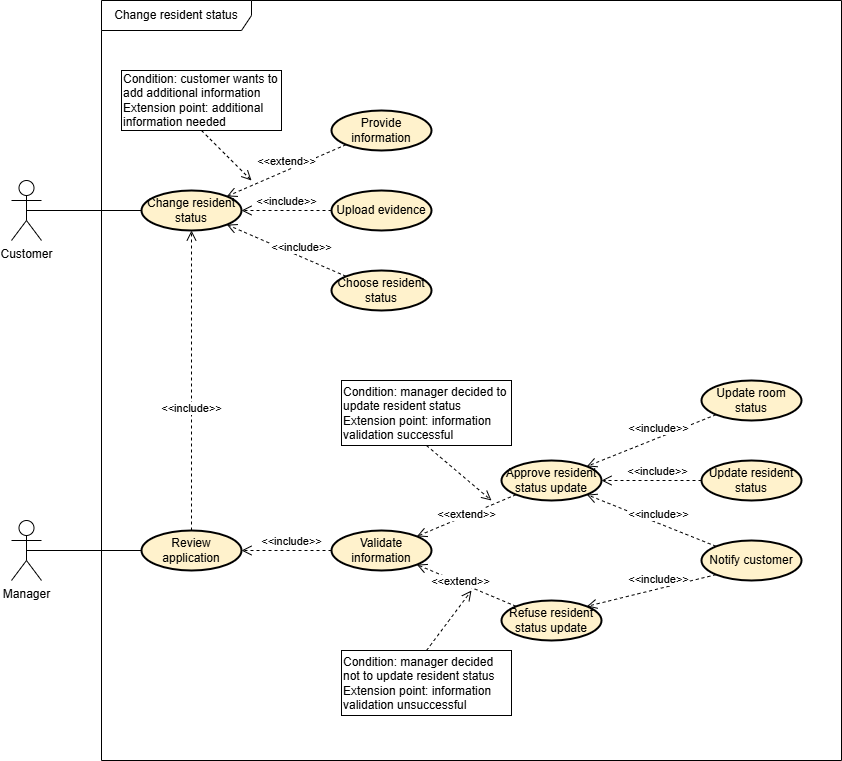

The diagram above was exported from draw.io. Its source (the exported page's mxGraphModel, read from the mxfile embedded in the PNG):
<mxGraphModel dx="988" dy="562" grid="1" gridSize="10" guides="1" tooltips="1" connect="1" arrows="1" fold="1" page="1" pageScale="1" pageWidth="850" pageHeight="1100" math="0" shadow="0">
  <root>
    <mxCell id="0" />
    <mxCell id="1" parent="0" />
    <mxCell id="zhgyyv9RaAxmv2rtKqCu-2" value="Customer" style="shape=umlActor;verticalLabelPosition=bottom;verticalAlign=top;html=1;" parent="1" vertex="1">
      <mxGeometry x="70" y="1070" width="30" height="60" as="geometry" />
    </mxCell>
    <mxCell id="zhgyyv9RaAxmv2rtKqCu-3" value="Change resident status" style="ellipse;whiteSpace=wrap;html=1;align=center;fillColor=#fff2cc;strokeColor=light-dark(#000000, #6d5100);strokeWidth=2;" parent="1" vertex="1">
      <mxGeometry x="200" y="1080" width="100" height="40" as="geometry" />
    </mxCell>
    <mxCell id="zhgyyv9RaAxmv2rtKqCu-6" value="Provide information" style="ellipse;whiteSpace=wrap;html=1;align=center;fillColor=#fff2cc;strokeColor=light-dark(#000000, #6d5100);strokeWidth=2;" parent="1" vertex="1">
      <mxGeometry x="390" y="1000" width="100" height="40" as="geometry" />
    </mxCell>
    <mxCell id="zhgyyv9RaAxmv2rtKqCu-9" value="&amp;lt;&amp;lt;extend&amp;gt;&amp;gt;" style="html=1;verticalAlign=bottom;endArrow=open;dashed=1;endSize=8;curved=0;rounded=0;entryX=1;entryY=0;entryDx=0;entryDy=0;exitX=0;exitY=1;exitDx=0;exitDy=0;" parent="1" source="zhgyyv9RaAxmv2rtKqCu-6" target="zhgyyv9RaAxmv2rtKqCu-3" edge="1">
      <mxGeometry relative="1" as="geometry">
        <mxPoint x="420" y="1140" as="sourcePoint" />
        <mxPoint x="310" y="1140" as="targetPoint" />
      </mxGeometry>
    </mxCell>
    <mxCell id="zhgyyv9RaAxmv2rtKqCu-14" value="" style="endArrow=none;html=1;rounded=0;exitX=0.5;exitY=0.5;exitDx=0;exitDy=0;exitPerimeter=0;entryX=0;entryY=0.5;entryDx=0;entryDy=0;" parent="1" source="zhgyyv9RaAxmv2rtKqCu-2" target="zhgyyv9RaAxmv2rtKqCu-3" edge="1">
      <mxGeometry width="50" height="50" relative="1" as="geometry">
        <mxPoint x="150" y="1240" as="sourcePoint" />
        <mxPoint x="200" y="1190" as="targetPoint" />
      </mxGeometry>
    </mxCell>
    <mxCell id="zhgyyv9RaAxmv2rtKqCu-15" value="Manager" style="shape=umlActor;verticalLabelPosition=bottom;verticalAlign=top;html=1;" parent="1" vertex="1">
      <mxGeometry x="70" y="1410" width="30" height="60" as="geometry" />
    </mxCell>
    <mxCell id="mrIronFKmgXclrQIu5as-3" value="Change resident status" style="shape=umlFrame;whiteSpace=wrap;html=1;pointerEvents=0;width=150;height=30;" parent="1" vertex="1">
      <mxGeometry x="160" y="890" width="740" height="760" as="geometry" />
    </mxCell>
    <mxCell id="rDj5MFoZY1iwBANG8hvP-2" value="Upload evidence" style="ellipse;whiteSpace=wrap;html=1;align=center;fillColor=#fff2cc;strokeColor=light-dark(#000000, #6d5100);strokeWidth=2;" parent="1" vertex="1">
      <mxGeometry x="390" y="1080" width="100" height="40" as="geometry" />
    </mxCell>
    <mxCell id="rDj5MFoZY1iwBANG8hvP-3" value="&amp;lt;&amp;lt;include&amp;gt;&amp;gt;" style="html=1;verticalAlign=bottom;endArrow=open;dashed=1;endSize=8;curved=0;rounded=0;entryX=1;entryY=0.5;entryDx=0;entryDy=0;exitX=0;exitY=0.5;exitDx=0;exitDy=0;" parent="1" source="rDj5MFoZY1iwBANG8hvP-2" target="zhgyyv9RaAxmv2rtKqCu-3" edge="1">
      <mxGeometry relative="1" as="geometry">
        <mxPoint x="425" y="1180" as="sourcePoint" />
        <mxPoint x="285" y="1124" as="targetPoint" />
        <mxPoint as="offset" />
      </mxGeometry>
    </mxCell>
    <mxCell id="rDj5MFoZY1iwBANG8hvP-5" value="Review application" style="ellipse;whiteSpace=wrap;html=1;align=center;fillColor=#fff2cc;strokeColor=light-dark(#000000, #6d5100);strokeWidth=2;" parent="1" vertex="1">
      <mxGeometry x="200" y="1420" width="100" height="40" as="geometry" />
    </mxCell>
    <mxCell id="rDj5MFoZY1iwBANG8hvP-8" value="Validate information" style="ellipse;whiteSpace=wrap;html=1;align=center;fillColor=#fff2cc;strokeColor=light-dark(#000000, #6d5100);strokeWidth=2;" parent="1" vertex="1">
      <mxGeometry x="390" y="1420" width="100" height="40" as="geometry" />
    </mxCell>
    <mxCell id="rDj5MFoZY1iwBANG8hvP-9" value="Approve resident status update" style="ellipse;whiteSpace=wrap;html=1;align=center;fillColor=#fff2cc;strokeColor=light-dark(#000000, #6d5100);strokeWidth=2;" parent="1" vertex="1">
      <mxGeometry x="560" y="1350" width="100" height="40" as="geometry" />
    </mxCell>
    <mxCell id="rDj5MFoZY1iwBANG8hvP-10" value="&amp;lt;&amp;lt;include&amp;gt;&amp;gt;" style="html=1;verticalAlign=bottom;endArrow=open;dashed=1;endSize=8;curved=0;rounded=0;entryX=1;entryY=0.5;entryDx=0;entryDy=0;exitX=0;exitY=0.5;exitDx=0;exitDy=0;" parent="1" source="rDj5MFoZY1iwBANG8hvP-8" target="rDj5MFoZY1iwBANG8hvP-5" edge="1">
      <mxGeometry x="-0.1111" relative="1" as="geometry">
        <mxPoint x="355" y="1570" as="sourcePoint" />
        <mxPoint x="210" y="1570" as="targetPoint" />
        <mxPoint as="offset" />
      </mxGeometry>
    </mxCell>
    <mxCell id="rDj5MFoZY1iwBANG8hvP-14" value="&amp;lt;&amp;lt;extend&amp;gt;&amp;gt;" style="html=1;verticalAlign=bottom;endArrow=open;dashed=1;endSize=8;curved=0;rounded=0;entryX=1;entryY=0;entryDx=0;entryDy=0;exitX=0;exitY=1;exitDx=0;exitDy=0;" parent="1" source="rDj5MFoZY1iwBANG8hvP-9" target="rDj5MFoZY1iwBANG8hvP-8" edge="1">
      <mxGeometry x="0.0539" y="7" relative="1" as="geometry">
        <mxPoint x="465" y="1630" as="sourcePoint" />
        <mxPoint x="340" y="1630" as="targetPoint" />
        <mxPoint as="offset" />
      </mxGeometry>
    </mxCell>
    <mxCell id="rDj5MFoZY1iwBANG8hvP-15" value="Condition: manager decided to update resident status&lt;div&gt;Extension point:&amp;nbsp;information validation successful&lt;/div&gt;" style="whiteSpace=wrap;html=1;align=left;" parent="1" vertex="1">
      <mxGeometry x="400" y="1270" width="170" height="65" as="geometry" />
    </mxCell>
    <mxCell id="rDj5MFoZY1iwBANG8hvP-18" value="" style="html=1;verticalAlign=bottom;endArrow=open;dashed=1;endSize=8;curved=0;rounded=0;exitX=0.5;exitY=1;exitDx=0;exitDy=0;" parent="1" source="rDj5MFoZY1iwBANG8hvP-15" edge="1">
      <mxGeometry x="0.75" y="-30" relative="1" as="geometry">
        <mxPoint x="-185" y="1480" as="sourcePoint" />
        <mxPoint x="550" y="1390" as="targetPoint" />
        <mxPoint as="offset" />
      </mxGeometry>
    </mxCell>
    <mxCell id="Y3pDpvInY4SfBalGoj8F-1" value="Choose resident status" style="ellipse;whiteSpace=wrap;html=1;align=center;fillColor=#fff2cc;strokeColor=light-dark(#000000, #6d5100);strokeWidth=2;" parent="1" vertex="1">
      <mxGeometry x="390" y="1160" width="100" height="40" as="geometry" />
    </mxCell>
    <mxCell id="Y3pDpvInY4SfBalGoj8F-2" value="&amp;lt;&amp;lt;include&amp;gt;&amp;gt;" style="html=1;verticalAlign=bottom;endArrow=open;dashed=1;endSize=8;curved=0;rounded=0;exitX=0;exitY=0;exitDx=0;exitDy=0;entryX=1;entryY=1;entryDx=0;entryDy=0;" parent="1" source="Y3pDpvInY4SfBalGoj8F-1" target="zhgyyv9RaAxmv2rtKqCu-3" edge="1">
      <mxGeometry x="-0.25" relative="1" as="geometry">
        <mxPoint x="780" y="1250" as="sourcePoint" />
        <mxPoint x="780" y="1180" as="targetPoint" />
        <mxPoint as="offset" />
      </mxGeometry>
    </mxCell>
    <mxCell id="Y3pDpvInY4SfBalGoj8F-3" value="Condition: customer wants to add additional information&lt;div&gt;Extension point: additional information needed&lt;/div&gt;" style="whiteSpace=wrap;html=1;align=left;" parent="1" vertex="1">
      <mxGeometry x="180" y="960" width="160" height="60" as="geometry" />
    </mxCell>
    <mxCell id="Y3pDpvInY4SfBalGoj8F-4" value="" style="html=1;verticalAlign=bottom;endArrow=open;dashed=1;endSize=8;curved=0;rounded=0;exitX=0.5;exitY=1;exitDx=0;exitDy=0;" parent="1" source="Y3pDpvInY4SfBalGoj8F-3" edge="1">
      <mxGeometry x="0.75" y="-30" relative="1" as="geometry">
        <mxPoint x="700" y="1243" as="sourcePoint" />
        <mxPoint x="310" y="1070" as="targetPoint" />
        <mxPoint as="offset" />
      </mxGeometry>
    </mxCell>
    <mxCell id="Y3pDpvInY4SfBalGoj8F-5" value="&amp;lt;&amp;lt;include&amp;gt;&amp;gt;" style="html=1;verticalAlign=bottom;endArrow=open;dashed=1;endSize=8;curved=0;rounded=0;exitX=0.5;exitY=0;exitDx=0;exitDy=0;entryX=0.5;entryY=1;entryDx=0;entryDy=0;" parent="1" source="rDj5MFoZY1iwBANG8hvP-5" target="zhgyyv9RaAxmv2rtKqCu-3" edge="1">
      <mxGeometry x="-0.25" relative="1" as="geometry">
        <mxPoint x="400" y="1180" as="sourcePoint" />
        <mxPoint x="285" y="1124" as="targetPoint" />
        <mxPoint as="offset" />
      </mxGeometry>
    </mxCell>
    <mxCell id="Y3pDpvInY4SfBalGoj8F-6" value="" style="endArrow=none;html=1;rounded=0;exitX=0.5;exitY=0.5;exitDx=0;exitDy=0;exitPerimeter=0;entryX=0;entryY=0.5;entryDx=0;entryDy=0;" parent="1" source="zhgyyv9RaAxmv2rtKqCu-15" target="rDj5MFoZY1iwBANG8hvP-5" edge="1">
      <mxGeometry width="50" height="50" relative="1" as="geometry">
        <mxPoint x="95" y="1240" as="sourcePoint" />
        <mxPoint x="210" y="1240" as="targetPoint" />
      </mxGeometry>
    </mxCell>
    <mxCell id="Y3pDpvInY4SfBalGoj8F-9" value="Update room status" style="ellipse;whiteSpace=wrap;html=1;align=center;fillColor=#fff2cc;strokeColor=light-dark(#000000, #6d5100);strokeWidth=2;" parent="1" vertex="1">
      <mxGeometry x="760" y="1270" width="100" height="40" as="geometry" />
    </mxCell>
    <mxCell id="Y3pDpvInY4SfBalGoj8F-10" value="&amp;lt;&amp;lt;include&amp;gt;&amp;gt;" style="html=1;verticalAlign=bottom;endArrow=open;dashed=1;endSize=8;curved=0;rounded=0;entryX=1;entryY=0;entryDx=0;entryDy=0;exitX=0;exitY=1;exitDx=0;exitDy=0;" parent="1" source="Y3pDpvInY4SfBalGoj8F-9" target="rDj5MFoZY1iwBANG8hvP-9" edge="1">
      <mxGeometry x="-0.1111" relative="1" as="geometry">
        <mxPoint x="740" y="1379.57" as="sourcePoint" />
        <mxPoint x="650" y="1379.57" as="targetPoint" />
        <mxPoint as="offset" />
      </mxGeometry>
    </mxCell>
    <mxCell id="Y3pDpvInY4SfBalGoj8F-11" value="Refuse resident status update" style="ellipse;whiteSpace=wrap;html=1;align=center;fillColor=#fff2cc;strokeColor=light-dark(#000000, #6d5100);strokeWidth=2;" parent="1" vertex="1">
      <mxGeometry x="560" y="1490" width="100" height="40" as="geometry" />
    </mxCell>
    <mxCell id="Y3pDpvInY4SfBalGoj8F-12" value="&amp;lt;&amp;lt;extend&amp;gt;&amp;gt;" style="html=1;verticalAlign=bottom;endArrow=open;dashed=1;endSize=8;curved=0;rounded=0;entryX=1;entryY=1;entryDx=0;entryDy=0;exitX=0;exitY=0;exitDx=0;exitDy=0;" parent="1" source="Y3pDpvInY4SfBalGoj8F-11" target="rDj5MFoZY1iwBANG8hvP-8" edge="1">
      <mxGeometry x="0.0539" y="7" relative="1" as="geometry">
        <mxPoint x="585" y="1394" as="sourcePoint" />
        <mxPoint x="485" y="1436" as="targetPoint" />
        <mxPoint as="offset" />
      </mxGeometry>
    </mxCell>
    <mxCell id="Y3pDpvInY4SfBalGoj8F-13" value="Condition: manager decided not to update resident status&lt;div&gt;Extension point:&amp;nbsp;information validation unsuccessful&lt;/div&gt;" style="whiteSpace=wrap;html=1;align=left;" parent="1" vertex="1">
      <mxGeometry x="400" y="1540" width="170" height="65" as="geometry" />
    </mxCell>
    <mxCell id="Y3pDpvInY4SfBalGoj8F-14" value="" style="html=1;verticalAlign=bottom;endArrow=open;dashed=1;endSize=8;curved=0;rounded=0;exitX=0.5;exitY=0;exitDx=0;exitDy=0;" parent="1" source="Y3pDpvInY4SfBalGoj8F-13" edge="1">
      <mxGeometry x="0.75" y="-30" relative="1" as="geometry">
        <mxPoint x="495" y="1345" as="sourcePoint" />
        <mxPoint x="530" y="1480" as="targetPoint" />
        <mxPoint as="offset" />
      </mxGeometry>
    </mxCell>
    <mxCell id="Y3pDpvInY4SfBalGoj8F-15" value="Notify customer" style="ellipse;whiteSpace=wrap;html=1;align=center;fillColor=#fff2cc;strokeColor=light-dark(#000000, #6d5100);strokeWidth=2;" parent="1" vertex="1">
      <mxGeometry x="760" y="1430" width="100" height="40" as="geometry" />
    </mxCell>
    <mxCell id="Y3pDpvInY4SfBalGoj8F-16" value="&amp;lt;&amp;lt;include&amp;gt;&amp;gt;" style="html=1;verticalAlign=bottom;endArrow=open;dashed=1;endSize=8;curved=0;rounded=0;entryX=1;entryY=1;entryDx=0;entryDy=0;exitX=0;exitY=0;exitDx=0;exitDy=0;" parent="1" source="Y3pDpvInY4SfBalGoj8F-15" target="rDj5MFoZY1iwBANG8hvP-9" edge="1">
      <mxGeometry x="-0.1111" relative="1" as="geometry">
        <mxPoint x="770" y="1380" as="sourcePoint" />
        <mxPoint x="670" y="1380" as="targetPoint" />
        <mxPoint as="offset" />
      </mxGeometry>
    </mxCell>
    <mxCell id="Y3pDpvInY4SfBalGoj8F-17" value="&amp;lt;&amp;lt;include&amp;gt;&amp;gt;" style="html=1;verticalAlign=bottom;endArrow=open;dashed=1;endSize=8;curved=0;rounded=0;entryX=1;entryY=0;entryDx=0;entryDy=0;exitX=0;exitY=1;exitDx=0;exitDy=0;" parent="1" source="Y3pDpvInY4SfBalGoj8F-15" target="Y3pDpvInY4SfBalGoj8F-11" edge="1">
      <mxGeometry x="-0.1111" relative="1" as="geometry">
        <mxPoint x="785" y="1506" as="sourcePoint" />
        <mxPoint x="655" y="1394" as="targetPoint" />
        <mxPoint as="offset" />
      </mxGeometry>
    </mxCell>
    <mxCell id="Y3pDpvInY4SfBalGoj8F-18" value="&amp;lt;&amp;lt;include&amp;gt;&amp;gt;" style="html=1;verticalAlign=bottom;endArrow=open;dashed=1;endSize=8;curved=0;rounded=0;entryX=1;entryY=0.5;entryDx=0;entryDy=0;exitX=0;exitY=0.5;exitDx=0;exitDy=0;" parent="1" source="Y3pDpvInY4SfBalGoj8F-19" target="rDj5MFoZY1iwBANG8hvP-9" edge="1">
      <mxGeometry x="-0.1111" relative="1" as="geometry">
        <mxPoint x="770" y="1325" as="sourcePoint" />
        <mxPoint x="655" y="1366" as="targetPoint" />
        <mxPoint as="offset" />
      </mxGeometry>
    </mxCell>
    <mxCell id="Y3pDpvInY4SfBalGoj8F-19" value="Update resident status" style="ellipse;whiteSpace=wrap;html=1;align=center;fillColor=#fff2cc;strokeColor=light-dark(#000000, #6d5100);strokeWidth=2;" parent="1" vertex="1">
      <mxGeometry x="760" y="1350" width="100" height="40" as="geometry" />
    </mxCell>
  </root>
</mxGraphModel>